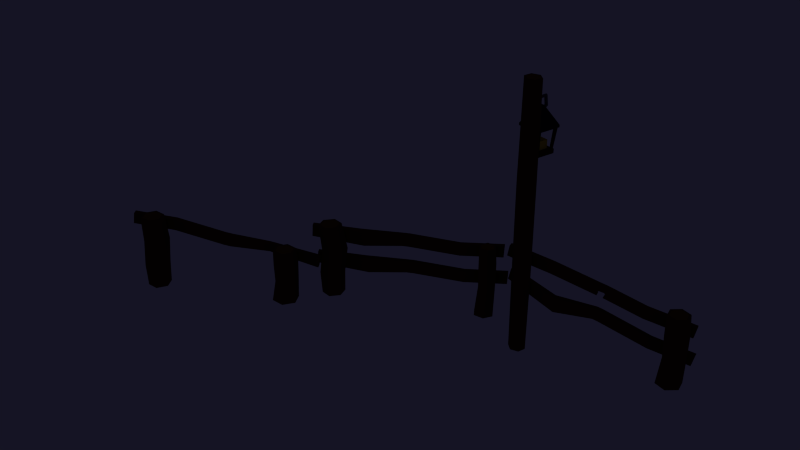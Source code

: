 # Source: Fence.blend  (saved by Blender 2.78.0; exported with 4.5.12 LTS)
import bpy
from mathutils import Matrix  # noqa: F401  (used for matrix-valued properties, if any)

bpy.ops.wm.read_factory_settings(use_empty=True)
scene = bpy.context.scene
scene.name = 'Scene'

# ---- collections
col_collection_5 = bpy.data.collections.new('Collection 5'); scene.collection.children.link(col_collection_5)
col_collection_5.hide_render = True
col_collection_5.hide_viewport = True
col_collection_11 = bpy.data.collections.new('Collection 11'); scene.collection.children.link(col_collection_11)

# ---- materials (node trees are filled in below, after node groups)
mat_material_019 = bpy.data.materials.new('Material.019')
mat_material_019.alpha_threshold = 0.0
mat_material_019.use_transparent_shadow = False
mat_material_019.roughness = 0.5
mat_material_019.line_color = (0.0, 0.0, 0.0, 1.0)
mat_allesneu_lampe_metall2 = bpy.data.materials.new('Allesneu_lampe_metall2')
mat_allesneu_lampe_metall2.alpha_threshold = 0.0
mat_allesneu_lampe_metall2.use_transparent_shadow = False
mat_allesneu_lampe_metall2.diffuse_color = (0.112, 0.112, 0.133, 1.0)
mat_allesneu_lampe_metall2.roughness = 0.5
mat_allesneu_lampe_metall2.specular_intensity = 0.4014
mat_allesneu_lampe_metall2.line_color = (0.0, 0.0, 0.0, 1.0)
mat_material_020 = bpy.data.materials.new('Material.020')
mat_material_020.alpha_threshold = 0.0
mat_material_020.use_transparent_shadow = False
mat_material_020.diffuse_color = (1.0, 0.6903, 0.03833, 1.0)
mat_material_020.roughness = 0.5
mat_material_020.line_color = (0.0, 0.0, 0.0, 1.0)
mat_allesneu_lampe_licht = bpy.data.materials.new('Allesneu_Lampe_Licht')
mat_allesneu_lampe_licht.alpha_threshold = 0.0
mat_allesneu_lampe_licht.use_transparent_shadow = False
mat_allesneu_lampe_licht.diffuse_color = (1.0, 0.7213, 0.06543, 1.0)
mat_allesneu_lampe_licht.roughness = 0.5
mat_allesneu_lampe_licht.specular_intensity = 0.0
mat_allesneu_lampe_licht.line_color = (0.0, 0.0, 0.0, 1.0)
mat_material_021 = bpy.data.materials.new('Material.021')
mat_material_021.alpha_threshold = 0.0
mat_material_021.use_transparent_shadow = False
mat_material_021.roughness = 0.5
mat_material_021.line_color = (0.0, 0.0, 0.0, 1.0)
mat_allesneu_lampe_metall1 = bpy.data.materials.new('Allesneu_Lampe_Metall1')
mat_allesneu_lampe_metall1.alpha_threshold = 0.0
mat_allesneu_lampe_metall1.use_transparent_shadow = False
mat_allesneu_lampe_metall1.diffuse_color = (0.017, 0.017, 0.017, 1.0)
mat_allesneu_lampe_metall1.roughness = 0.5
mat_allesneu_lampe_metall1.specular_intensity = 0.3592
mat_allesneu_lampe_metall1.line_color = (0.0, 0.0, 0.0, 1.0)
mat_material_000 = bpy.data.materials.new('Material.000')
mat_material_000.alpha_threshold = 0.0
mat_material_000.use_transparent_shadow = False
mat_material_000.roughness = 0.5
mat_material_000.line_color = (0.0, 0.0, 0.0, 1.0)
mat_allesneu_lampe_holz = bpy.data.materials.new('Allesneu_Lampe_holz')
mat_allesneu_lampe_holz.alpha_threshold = 0.0
mat_allesneu_lampe_holz.use_transparent_shadow = False
mat_allesneu_lampe_holz.diffuse_color = (0.044, 0.016, 0.003, 1.0)
mat_allesneu_lampe_holz.roughness = 0.5
mat_allesneu_lampe_holz.specular_intensity = 0.0
mat_allesneu_lampe_holz.line_color = (0.0, 0.0, 0.0, 1.0)
mat_allesneu_zaun_holz1 = bpy.data.materials.new('Allesneu_Zaun_holz1')
mat_allesneu_zaun_holz1.alpha_threshold = 0.0
mat_allesneu_zaun_holz1.use_transparent_shadow = False
mat_allesneu_zaun_holz1.diffuse_color = (0.115, 0.05, 0.013, 1.0)
mat_allesneu_zaun_holz1.roughness = 0.5
mat_allesneu_zaun_holz1.specular_intensity = 0.0
mat_allesneu_zaun_holz1.line_color = (0.0, 0.0, 0.0, 1.0)
mat_material_005 = bpy.data.materials.new('Material.005')
mat_material_005.alpha_threshold = 0.0
mat_material_005.use_transparent_shadow = False
mat_material_005.roughness = 0.5
mat_material_005.line_color = (0.0, 0.0, 0.0, 1.0)
mat_allesneu_zaun_holz2 = bpy.data.materials.new('Allesneu_Zaun_holz2')
mat_allesneu_zaun_holz2.alpha_threshold = 0.0
mat_allesneu_zaun_holz2.use_transparent_shadow = False
mat_allesneu_zaun_holz2.diffuse_color = (0.22, 0.072, 0.009, 1.0)
mat_allesneu_zaun_holz2.roughness = 0.5
mat_allesneu_zaun_holz2.specular_intensity = 0.0
mat_allesneu_zaun_holz2.line_color = (0.0, 0.0, 0.0, 1.0)
mat_holz = bpy.data.materials.new('Holz')
mat_holz.alpha_threshold = 0.0
mat_holz.use_transparent_shadow = False
mat_holz.roughness = 0.5
mat_holz.line_color = (0.0, 0.0, 0.0, 1.0)
mat_material_026 = bpy.data.materials.new('Material.026')
mat_material_026.alpha_threshold = 0.0
mat_material_026.use_transparent_shadow = False
mat_material_026.roughness = 0.5
mat_material_026.line_color = (0.0, 0.0, 0.0, 1.0)

# ---- material node trees
mat_material_019.use_nodes = True; mat_material_019.node_tree.nodes.clear()
_N = mat_material_019.node_tree.nodes; _L = mat_material_019.node_tree.links
n0 = _N.new('ShaderNodeOutputMaterial'); n0.name = 'Material Output'; n0.location = (300, 300)
n1 = _N.new('ShaderNodeBsdfDiffuse'); n1.name = 'Diffuse BSDF'; n1.location = (10, 300)
n1.inputs[0].default_value = (0.1121, 0.1124, 0.1329, 1.0)
_L.new(n1.outputs[0], n0.inputs[0])
n0.is_active_output = True
mat_material_020.use_nodes = True; mat_material_020.node_tree.nodes.clear()
_N = mat_material_020.node_tree.nodes; _L = mat_material_020.node_tree.links
n0 = _N.new('ShaderNodeOutputMaterial'); n0.name = 'Material Output'; n0.location = (412, 295)
n1 = _N.new('ShaderNodeEmission'); n1.name = 'Emission'; n1.location = (197, 261)
n1.inputs[0].default_value = (0.5593, 0.04603, 0.0, 1.0)
n1.inputs[1].default_value = 8.6
n2 = _N.new('ShaderNodeLightPath'); n2.name = 'Light Path'; n2.location = (-8, 143)
_L.new(n1.outputs[0], n0.inputs[0])
n0.is_active_output = True
mat_material_021.use_nodes = True; mat_material_021.node_tree.nodes.clear()
_N = mat_material_021.node_tree.nodes; _L = mat_material_021.node_tree.links
n0 = _N.new('ShaderNodeOutputMaterial'); n0.name = 'Material Output'; n0.location = (300, 300)
n1 = _N.new('ShaderNodeBsdfDiffuse'); n1.name = 'Diffuse BSDF'; n1.location = (10, 300)
n1.inputs[0].default_value = (0.01739, 0.01739, 0.01739, 1.0)
_L.new(n1.outputs[0], n0.inputs[0])
n0.is_active_output = True
mat_material_000.use_nodes = True; mat_material_000.node_tree.nodes.clear()
_N = mat_material_000.node_tree.nodes; _L = mat_material_000.node_tree.links
n0 = _N.new('ShaderNodeOutputMaterial'); n0.name = 'Material Output'; n0.location = (300, 300)
n1 = _N.new('ShaderNodeBsdfDiffuse'); n1.name = 'Diffuse BSDF'; n1.location = (10, 300)
n1.inputs[0].default_value = (0.04445, 0.01618, 0.003186, 1.0)
_L.new(n1.outputs[0], n0.inputs[0])
n0.is_active_output = True
mat_material_005.use_nodes = True; mat_material_005.node_tree.nodes.clear()
_N = mat_material_005.node_tree.nodes; _L = mat_material_005.node_tree.links
n0 = _N.new('ShaderNodeOutputMaterial'); n0.name = 'Material Output'; n0.location = (300, 300)
n1 = _N.new('ShaderNodeBsdfDiffuse'); n1.name = 'Diffuse BSDF'; n1.location = (10, 300)
n1.inputs[0].default_value = (0.1603, 0.281, 0.03053, 1.0)
_L.new(n1.outputs[0], n0.inputs[0])
n0.is_active_output = True
mat_holz.use_nodes = True; mat_holz.node_tree.nodes.clear()
_N = mat_holz.node_tree.nodes; _L = mat_holz.node_tree.links
n0 = _N.new('ShaderNodeOutputMaterial'); n0.name = 'Material Output'; n0.location = (300, 300)
n1 = _N.new('ShaderNodeBsdfDiffuse'); n1.name = 'Diffuse BSDF'; n1.location = (10, 300)
n1.inputs[0].default_value = (0.1149, 0.05031, 0.01322, 1.0)
_L.new(n1.outputs[0], n0.inputs[0])
n0.is_active_output = True
mat_material_026.use_nodes = True; mat_material_026.node_tree.nodes.clear()
_N = mat_material_026.node_tree.nodes; _L = mat_material_026.node_tree.links
n0 = _N.new('ShaderNodeOutputMaterial'); n0.name = 'Material Output'; n0.location = (300, 300)
n1 = _N.new('ShaderNodeBsdfDiffuse'); n1.name = 'Diffuse BSDF'; n1.location = (10, 300)
n1.inputs[0].default_value = (0.2203, 0.07206, 0.0093, 1.0)
_L.new(n1.outputs[0], n0.inputs[0])
n0.is_active_output = True

# ---- world
world_world = bpy.data.worlds.new('World'); scene.world = world_world
world_world.use_nodes = True; world_world.node_tree.nodes.clear()
_N = world_world.node_tree.nodes; _L = world_world.node_tree.links
n0 = _N.new('ShaderNodeOutputWorld'); n0.name = 'World Output'; n0.location = (300, 300)
n1 = _N.new('ShaderNodeBackground'); n1.name = 'Background'; n1.location = (10, 300)
n1.inputs[0].default_value = (0.007553, 0.007171, 0.01739, 1.0)
_L.new(n1.outputs[0], n0.inputs[0])
n0.is_active_output = True
world_world.color = (0.05088, 0.05088, 0.05088)
world_world.use_sun_shadow = False
world_world.sun_shadow_jitter_overblur = 0.0
world_world.cycles.sampling_method = 'NONE'
world_world.cycles.sample_map_resolution = 256

# ---- meshes
me_torus_001 = bpy.data.meshes.new('Torus.001')
me_torus_001.from_pydata([(0.65, 0.0, 0.0), (0.6, 0.0, 0.0866), (0.5, 0.0, 0.0866), (0.45, 0.0, 1.225e-17), (0.5, 0.0, -0.0866), (0.6, 0.0, -0.0866), (0.2009, 0.6182, 0.0), (0.1854, 0.5706, 0.0866), (0.1545, 0.4755, 0.0866), (0.1391, 0.428, 1.225e-17), (0.1545, 0.4755, -0.0866), (0.1854, 0.5706, -0.0866), (-0.5259, 0.3821, 0.0), (-0.4854, 0.3527, 0.0866), (-0.4045, 0.2939, 0.0866), (-0.3641, 0.2645, 1.225e-17), (-0.4045, 0.2939, -0.0866), (-0.4854, 0.3527, -0.0866), (-0.5259, -0.3821, 0.0), (-0.4854, -0.3527, 0.0866), (-0.4045, -0.2939, 0.0866), (-0.3641, -0.2645, 1.225e-17), (-0.4045, -0.2939, -0.0866), (-0.4854, -0.3527, -0.0866), (0.2009, -0.6182, 0.0), (0.1854, -0.5706, 0.0866), (0.1545, -0.4755, 0.0866), (0.1391, -0.428, 1.225e-17), (0.1545, -0.4755, -0.0866), (0.1854, -0.5706, -0.0866)], [], [(0, 6, 7, 1), (1, 7, 8, 2), (2, 8, 9, 3), (3, 9, 10, 4), (4, 10, 11, 5), (0, 5, 11, 6), (6, 12, 13, 7), (7, 13, 14, 8), (8, 14, 15, 9), (9, 15, 16, 10), (10, 16, 17, 11), (11, 17, 12, 6), (12, 18, 19, 13), (13, 19, 20, 14), (14, 20, 21, 15), (15, 21, 22, 16), (16, 22, 23, 17), (17, 23, 18, 12), (18, 24, 25, 19), (19, 25, 26, 20), (20, 26, 27, 21), (21, 27, 28, 22), (22, 28, 29, 23), (23, 29, 24, 18), (24, 0, 1, 25), (25, 1, 2, 26), (26, 2, 3, 27), (27, 3, 4, 28), (28, 4, 5, 29), (29, 5, 0, 24)])
me_torus_001.polygons.foreach_set('material_index', [2, 2, 2, 2, 2, 2, 2, 2, 2, 2, 2, 2, 2, 2, 2, 2, 2, 2, 2, 2, 2, 2, 2, 2, 2, 2, 2, 2, 2, 2])
me_torus_001.materials.append(mat_material_019)
me_torus_001.materials.append(None)
me_torus_001.materials.append(mat_allesneu_lampe_metall2)
me_torus_001.use_remesh_preserve_volume = False
me_torus_001.use_remesh_preserve_attributes = False
me_torus_001.use_mirror_vertex_groups = False
me_torus_001.update()
me_plane_081 = bpy.data.meshes.new('Plane.081')
me_plane_081.from_pydata([(-1.0, -1.0, 0.0), (1.0, -1.0, 0.0), (-1.0, 1.0, 0.0), (1.0, 1.0, 0.0), (-1.0, 1.0, 1.669), (-1.0, -1.0, 1.669), (1.0, -1.0, 1.669), (1.0, 1.0, 1.669)], [], [(0, 2, 3, 1), (5, 6, 7, 4), (3, 2, 4, 7), (0, 1, 6, 5), (1, 3, 7, 6), (2, 0, 5, 4)])
me_plane_081.polygons.foreach_set('material_index', [2, 2, 2, 2, 2, 2])
me_plane_081.materials.append(mat_material_020)
me_plane_081.materials.append(None)
me_plane_081.materials.append(mat_allesneu_lampe_licht)
me_plane_081.use_remesh_preserve_volume = False
me_plane_081.use_remesh_preserve_attributes = False
me_plane_081.use_mirror_vertex_groups = False
me_plane_081.update()
me_plane_080 = bpy.data.meshes.new('Plane.080')
me_plane_080.from_pydata([(-1.0, -1.0, 0.0), (1.0, -1.0, 0.0), (-1.0, 1.0, 0.0), (1.0, 1.0, 0.0), (-1.0, 1.0, 0.1902), (-1.0, -1.0, 0.1902), (1.0, -1.0, 0.1902), (1.0, 1.0, 0.1902), (-0.1848, 0.1848, 1.607), (-0.1848, -0.1848, 1.607), (0.1848, -0.1848, 1.607), (0.1848, 0.1848, 1.607)], [], [(0, 2, 3, 1), (6, 7, 11, 10), (1, 3, 7, 6), (2, 0, 5, 4), (3, 2, 4, 7), (0, 1, 6, 5), (9, 10, 11, 8), (4, 5, 9, 8), (7, 4, 8, 11), (5, 6, 10, 9)])
me_plane_080.polygons.foreach_set('material_index', [1, 1, 1, 1, 1, 1, 1, 1, 1, 1])
me_plane_080.materials.append(mat_material_021)
me_plane_080.materials.append(mat_allesneu_lampe_metall1)
me_plane_080.use_remesh_preserve_volume = False
me_plane_080.use_remesh_preserve_attributes = False
me_plane_080.use_mirror_vertex_groups = False
me_plane_080.update()
me_plane_079 = bpy.data.meshes.new('Plane.079')
me_plane_079.from_pydata([(-1.0, -1.0, 0.0), (1.0, -1.0, 0.0), (-1.0, 1.0, 0.0), (1.0, 1.0, 0.0), (0.9466, -1.0, 0.0), (0.9466, 1.0, 0.0), (0.7227, 1.0, 0.0), (0.7227, -1.0, 0.0), (-0.9319, 1.0, 0.0), (-0.9319, -1.0, 0.0), (-0.708, -1.0, 0.0), (-0.708, 1.0, 0.0), (-1.0, 0.932, 0.0), (1.0, 0.932, 0.0), (0.9466, 0.932, 0.0), (0.7227, 0.932, 0.0), (-0.9319, 0.932, 0.0), (-0.708, 0.932, 0.0), (-1.0, 0.7184, 0.0), (1.0, 0.7184, 0.0), (0.9466, 0.7184, 0.0), (0.7227, 0.7184, 0.0), (-0.9319, 0.7184, 0.0), (-0.708, 0.7184, 0.0), (-1.0, -0.9417, 0.0), (1.0, -0.9417, 0.0), (0.9466, -0.9417, 0.0), (0.7227, -0.9417, 0.0), (-0.9319, -0.9417, 0.0), (-0.708, -0.9417, 0.0), (1.0, -0.7039, 0.0), (0.9466, -0.7039, 0.0), (0.7227, -0.7039, 0.0), (-0.9319, -0.7039, 0.0), (-0.708, -0.7039, 0.0), (-1.0, -0.7039, 0.0), (-0.9889, -0.9417, -0.4338), (-0.9889, -1.0, -0.4338), (0.9577, -1.0, -0.4338), (1.011, -1.0, -0.4338), (1.011, 0.932, -0.4338), (1.011, 1.0, -0.4338), (-0.9208, 1.0, -0.4338), (-0.9889, 1.0, -0.4338), (0.7338, -1.0, -0.4338), (0.9577, 1.0, -0.4338), (0.9577, 0.932, -0.4338), (0.7338, 1.0, -0.4338), (-0.6969, -1.0, -0.4338), (0.7338, 0.932, -0.4338), (-0.6969, 1.0, -0.4338), (-0.9208, -1.0, -0.4338), (-0.9208, 0.932, -0.4338), (-0.6969, 0.932, -0.4338), (-0.9889, 0.932, -0.4338), (1.011, 0.7184, -0.4338), (0.9577, 0.7184, -0.4338), (0.7338, 0.7184, -0.4338), (-0.9208, 0.7184, -0.4338), (-0.6969, 0.7184, -0.4338), (-0.9889, 0.7184, -0.4338), (1.011, -0.7039, -0.4338), (0.9577, -0.7039, -0.4338), (0.7338, -0.7039, -0.4338), (-0.9208, -0.7039, -0.4338), (-0.6969, -0.7039, -0.4338), (-0.9889, -0.7039, -0.4338), (1.011, -0.9417, -0.4338), (0.9577, -0.9417, -0.4338), (0.7338, -0.9417, -0.4338), (-0.9208, -0.9417, -0.4338), (-0.6969, -0.9417, -0.4338), (1.183, 0.8986, 2.159), (1.183, 1.166, 2.159), (0.9024, 0.8986, 2.159), (0.9024, 1.166, 2.159), (-1.168, 0.8986, 2.159), (-1.168, 1.166, 2.159), (-0.8877, 0.8986, 2.159), (-0.8877, 1.166, 2.159), (-0.8877, -1.179, 2.159), (-1.168, -1.179, 2.159), (1.183, -1.179, 2.159), (0.9024, -1.179, 2.159), (1.183, -0.881, 2.159), (0.9024, -0.881, 2.159), (-1.168, -0.881, 2.159), (-0.8877, -0.881, 2.159)], [], [(14, 5, 3, 13), (15, 6, 5, 14), (17, 11, 6, 15), (12, 2, 8, 16), (16, 8, 11, 17), (17, 23, 78, 79), (18, 12, 16, 22), (23, 17, 15, 21), (32, 31, 84, 85), (20, 14, 13, 19), (31, 20, 19, 30), (32, 21, 20, 31), (34, 23, 21, 32), (35, 18, 22, 33), (33, 22, 23, 34), (9, 28, 29, 10), (0, 24, 28, 9), (10, 29, 27, 7), (7, 27, 26, 4), (4, 26, 25, 1), (31, 26, 82, 84), (24, 35, 33, 28), (29, 34, 32, 27), (22, 16, 77, 76), (26, 31, 30, 25), (46, 40, 41, 45), (49, 46, 45, 47), (53, 49, 47, 50), (54, 52, 42, 43), (52, 53, 50, 42), (58, 59, 53, 52), (60, 58, 52, 54), (59, 57, 49, 53), (57, 56, 46, 49), (56, 55, 40, 46), (62, 61, 55, 56), (63, 62, 56, 57), (65, 63, 57, 59), (66, 64, 58, 60), (64, 65, 59, 58), (51, 48, 71, 70), (37, 51, 70, 36), (48, 44, 69, 71), (44, 38, 68, 69), (38, 39, 67, 68), (70, 71, 65, 64), (36, 70, 64, 66), (71, 69, 63, 65), (69, 68, 62, 63), (68, 67, 61, 62), (9, 10, 48, 51), (30, 19, 55, 61), (6, 11, 50, 47), (5, 6, 47, 45), (24, 0, 37, 36), (10, 7, 44, 48), (35, 24, 36, 66), (4, 1, 39, 38), (2, 12, 54, 43), (1, 25, 67, 39), (13, 3, 41, 40), (18, 35, 66, 60), (19, 13, 40, 55), (11, 8, 42, 50), (8, 2, 43, 42), (0, 9, 51, 37), (7, 4, 38, 44), (25, 30, 61, 67), (12, 18, 60, 54), (3, 5, 45, 41), (76, 77, 79, 78), (74, 75, 73, 72), (81, 86, 87, 80), (83, 85, 84, 82), (27, 32, 85, 83), (29, 28, 81, 80), (16, 17, 79, 77), (23, 22, 76, 78), (28, 33, 86, 81), (34, 29, 80, 87), (26, 27, 83, 82), (15, 14, 73, 75), (33, 34, 87, 86), (14, 20, 72, 73), (21, 15, 75, 74), (20, 21, 74, 72)])
me_plane_079.polygons.foreach_set('material_index', [1, 1, 1, 1, 1, 1, 1, 1, 1, 1, 1, 1, 1, 1, 1, 1, 1, 1, 1, 1, 1, 1, 1, 1, 1, 1, 1, 1, 1, 1, 1, 1, 1, 1, 1, 1, 1, 1, 1, 1, 1, 1, 1, 1, 1, 1, 1, 1, 1, 1, 1, 1, 1, 1, 1, 1, 1, 1, 1, 1, 1, 1, 1, 1, 1, 1, 1, 1, 1, 1, 1, 1, 1, 1, 1, 1, 1, 1, 1, 1, 1, 1, 1, 1, 1, 1])
me_plane_079.materials.append(mat_material_000)
me_plane_079.materials.append(mat_allesneu_lampe_holz)
me_plane_079.use_remesh_preserve_volume = False
me_plane_079.use_remesh_preserve_attributes = False
me_plane_079.use_mirror_vertex_groups = False
me_plane_079.update()
me_plane_050 = bpy.data.meshes.new('Plane.050')
me_plane_050.from_pydata([(-1.305, -2.082, 10.26), (0.683, -2.946, 7.088), (-1.292, -2.024, 12.25), (0.6968, -2.887, 9.076), (-0.7833, -2.11, 10.79), (-0.2981, -2.52, 8.654), (0.2363, -2.752, 8.374), (0.2501, -2.693, 10.36), (-0.2843, -2.461, 10.64), (-0.7355, -2.054, 13.24), (-1.299, -2.054, 11.24), (0.6897, -2.917, 8.061), (-0.7599, -2.083, 11.99), (-0.3009, -2.489, 9.577), (0.2431, -2.723, 9.348), (-1.302, -2.069, 10.73), (0.6862, -2.932, 7.554), (-0.7721, -2.097, 11.36), (-0.2777, -2.514, 9.086), (0.2396, -2.738, 8.841), (-0.3635, -2.491, 8.759), (-0.3497, -2.433, 10.75), (-0.3568, -2.463, 9.733), (-0.3831, -2.468, 9.262), (-1.304, -1.304, 10.24), (0.6843, -2.168, 7.063), (-1.29, -1.246, 12.23), (0.698, -2.109, 9.051), (-0.7743, -1.125, 10.72), (-0.2968, -1.742, 8.629), (0.2376, -1.974, 8.35), (0.2514, -1.915, 10.34), (-0.283, -1.683, 10.62), (-0.7264, -1.068, 13.18), (-1.297, -1.276, 11.21), (0.691, -2.139, 8.036), (-0.7508, -1.097, 11.93), (-0.2996, -1.711, 9.552), (0.2444, -1.945, 9.323), (-1.301, -1.291, 10.7), (0.6875, -2.154, 7.529), (-0.763, -1.111, 11.3), (-0.2764, -1.736, 9.061), (0.2409, -1.96, 8.816), (-0.3622, -1.713, 8.734), (-0.3484, -1.655, 10.72), (-0.3555, -1.685, 9.708), (-0.3818, -1.69, 9.237)], [], [(14, 7, 3, 11), (10, 2, 9, 12), (22, 21, 8, 13), (13, 8, 7, 14), (18, 13, 14, 19), (34, 36, 33, 26), (15, 10, 12, 17), (19, 14, 11, 16), (6, 19, 16, 1), (0, 15, 17, 4), (38, 35, 27, 31), (5, 18, 19, 6), (4, 17, 23, 20), (17, 12, 22, 23), (12, 9, 21, 22), (46, 37, 32, 45), (37, 38, 31, 32), (42, 43, 38, 37), (39, 41, 36, 34), (43, 40, 35, 38), (30, 25, 40, 43), (24, 28, 41, 39), (29, 30, 43, 42), (28, 44, 47, 41), (41, 47, 46, 36), (36, 46, 45, 33), (9, 2, 26, 33), (37, 46, 47, 42), (0, 4, 28, 24), (13, 18, 23, 22), (2, 10, 34, 26), (5, 6, 30, 29), (42, 47, 44, 29), (16, 11, 35, 40), (3, 7, 31, 27), (10, 15, 39, 34), (15, 0, 24, 39), (7, 8, 32, 31), (1, 16, 40, 25), (6, 1, 25, 30), (18, 5, 20, 23), (4, 20, 44, 28), (21, 9, 33, 45), (11, 3, 27, 35), (8, 21, 45, 32), (5, 29, 44, 20)])
me_plane_050.materials.append(mat_allesneu_zaun_holz1)
me_plane_050.use_remesh_preserve_volume = False
me_plane_050.use_remesh_preserve_attributes = False
me_plane_050.use_mirror_vertex_groups = False
me_plane_050.update()
me_plane_049 = bpy.data.meshes.new('Plane.049')
me_plane_049.from_pydata([(-1.305, -2.082, 10.26), (0.683, -2.946, 7.088), (-1.292, -2.024, 12.25), (0.6968, -2.887, 9.076), (-0.7974, -2.159, 9.495), (-0.2981, -2.52, 8.654), (0.2363, -2.752, 8.374), (0.2501, -2.693, 10.36), (-0.2843, -2.461, 10.64), (-0.7495, -2.102, 11.95), (-1.299, -2.054, 11.24), (0.6897, -2.917, 8.061), (-0.7739, -2.131, 10.7), (-0.3009, -2.489, 9.577), (0.2431, -2.723, 9.348), (-1.302, -2.069, 10.73), (0.6862, -2.932, 7.554), (-0.7861, -2.145, 10.07), (-0.2777, -2.514, 9.086), (0.2396, -2.738, 8.841), (-0.3635, -2.491, 8.759), (-0.3497, -2.433, 10.75), (-0.3568, -2.463, 9.733), (-0.3831, -2.468, 9.262), (-1.304, -1.304, 10.24), (0.6843, -2.168, 7.063), (-1.29, -1.246, 12.23), (0.698, -2.109, 9.051), (-0.7883, -1.173, 9.432), (-0.2968, -1.742, 8.629), (0.2376, -1.974, 8.35), (0.2514, -1.915, 10.34), (-0.283, -1.683, 10.62), (-0.7405, -1.116, 11.89), (-1.297, -1.276, 11.21), (0.691, -2.139, 8.036), (-0.7649, -1.145, 10.63), (-0.2996, -1.711, 9.552), (0.2444, -1.945, 9.323), (-1.301, -1.291, 10.7), (0.6875, -2.154, 7.529), (-0.7771, -1.16, 10.01), (-0.2764, -1.736, 9.061), (0.2409, -1.96, 8.816), (-0.3622, -1.713, 8.734), (-0.3484, -1.655, 10.72), (-0.3555, -1.685, 9.708), (-0.3818, -1.69, 9.237)], [], [(14, 7, 3, 11), (10, 2, 9, 12), (22, 21, 8, 13), (13, 8, 7, 14), (18, 13, 14, 19), (34, 36, 33, 26), (15, 10, 12, 17), (19, 14, 11, 16), (6, 19, 16, 1), (0, 15, 17, 4), (38, 35, 27, 31), (5, 18, 19, 6), (4, 17, 23, 20), (17, 12, 22, 23), (12, 9, 21, 22), (46, 37, 32, 45), (37, 38, 31, 32), (42, 43, 38, 37), (39, 41, 36, 34), (43, 40, 35, 38), (30, 25, 40, 43), (24, 28, 41, 39), (29, 30, 43, 42), (28, 44, 47, 41), (41, 47, 46, 36), (36, 46, 45, 33), (9, 2, 26, 33), (37, 46, 47, 42), (0, 4, 28, 24), (13, 18, 23, 22), (2, 10, 34, 26), (5, 6, 30, 29), (42, 47, 44, 29), (16, 11, 35, 40), (3, 7, 31, 27), (10, 15, 39, 34), (15, 0, 24, 39), (7, 8, 32, 31), (1, 16, 40, 25), (6, 1, 25, 30), (18, 5, 20, 23), (4, 20, 44, 28), (21, 9, 33, 45), (11, 3, 27, 35), (8, 21, 45, 32), (5, 29, 44, 20)])
me_plane_049.materials.append(mat_allesneu_zaun_holz1)
me_plane_049.use_remesh_preserve_volume = False
me_plane_049.use_remesh_preserve_attributes = False
me_plane_049.use_mirror_vertex_groups = False
me_plane_049.update()
me_plane_048 = bpy.data.meshes.new('Plane.048')
me_plane_048.from_pydata([(-1.305, -2.082, 10.26), (0.683, -2.946, 7.088), (-1.292, -2.024, 12.25), (0.6968, -2.887, 9.076), (-0.7974, -2.159, 9.495), (-0.2981, -2.52, 8.654), (0.2363, -2.752, 8.374), (0.2501, -2.693, 10.36), (-0.2843, -2.461, 10.64), (-0.7495, -2.102, 11.95), (-1.299, -2.054, 11.24), (0.6897, -2.917, 8.061), (-0.7739, -2.131, 10.7), (-0.3009, -2.489, 9.577), (0.2431, -2.723, 9.348), (-1.302, -2.069, 10.73), (0.6862, -2.932, 7.554), (-0.7861, -2.145, 10.07), (-0.2777, -2.514, 9.086), (0.2396, -2.738, 8.841), (-0.3635, -2.491, 8.759), (-0.3497, -2.433, 10.75), (-0.3568, -2.463, 9.733), (-0.3831, -2.468, 9.262), (-1.304, -1.304, 10.24), (0.6843, -2.168, 7.063), (-1.29, -1.246, 12.23), (0.698, -2.109, 9.051), (-0.7883, -1.173, 9.432), (-0.2968, -1.742, 8.629), (0.2376, -1.974, 8.35), (0.2514, -1.915, 10.34), (-0.283, -1.683, 10.62), (-0.7405, -1.116, 11.89), (-1.297, -1.276, 11.21), (0.691, -2.139, 8.036), (-0.7649, -1.145, 10.63), (-0.2996, -1.711, 9.552), (0.2444, -1.945, 9.323), (-1.301, -1.291, 10.7), (0.6875, -2.154, 7.529), (-0.7771, -1.16, 10.01), (-0.2764, -1.736, 9.061), (0.2409, -1.96, 8.816), (-0.3622, -1.713, 8.734), (-0.3484, -1.655, 10.72), (-0.3555, -1.685, 9.708), (-0.3818, -1.69, 9.237)], [], [(14, 7, 3, 11), (10, 2, 9, 12), (22, 21, 8, 13), (13, 8, 7, 14), (18, 13, 14, 19), (34, 36, 33, 26), (15, 10, 12, 17), (19, 14, 11, 16), (6, 19, 16, 1), (0, 15, 17, 4), (38, 35, 27, 31), (5, 18, 19, 6), (4, 17, 23, 20), (17, 12, 22, 23), (12, 9, 21, 22), (46, 37, 32, 45), (37, 38, 31, 32), (42, 43, 38, 37), (39, 41, 36, 34), (43, 40, 35, 38), (30, 25, 40, 43), (24, 28, 41, 39), (29, 30, 43, 42), (28, 44, 47, 41), (41, 47, 46, 36), (36, 46, 45, 33), (9, 2, 26, 33), (37, 46, 47, 42), (0, 4, 28, 24), (13, 18, 23, 22), (2, 10, 34, 26), (5, 6, 30, 29), (42, 47, 44, 29), (16, 11, 35, 40), (3, 7, 31, 27), (10, 15, 39, 34), (15, 0, 24, 39), (7, 8, 32, 31), (1, 16, 40, 25), (6, 1, 25, 30), (18, 5, 20, 23), (4, 20, 44, 28), (21, 9, 33, 45), (11, 3, 27, 35), (8, 21, 45, 32), (5, 29, 44, 20)])
me_plane_048.materials.append(mat_allesneu_zaun_holz1)
me_plane_048.use_remesh_preserve_volume = False
me_plane_048.use_remesh_preserve_attributes = False
me_plane_048.use_mirror_vertex_groups = False
me_plane_048.update()
me_plane_047 = bpy.data.meshes.new('Plane.047')
me_plane_047.from_pydata([(-1.305, -2.082, 10.26), (0.683, -2.946, 7.088), (-1.292, -2.024, 12.25), (0.6968, -2.887, 9.076), (-0.7812, -1.934, 10.48), (-0.2981, -2.52, 8.654), (0.2363, -2.752, 8.374), (0.2501, -2.693, 10.36), (-0.2843, -2.461, 10.64), (-0.7522, -1.899, 11.97), (-1.299, -2.054, 11.24), (0.6897, -2.917, 8.061), (-0.767, -1.917, 11.21), (-0.3009, -2.489, 9.577), (0.2431, -2.723, 9.348), (-1.302, -2.069, 10.73), (0.6862, -2.932, 7.554), (-0.7744, -1.925, 10.83), (-0.2777, -2.514, 9.086), (0.2396, -2.738, 8.841), (-0.3635, -2.491, 8.759), (-0.3497, -2.433, 10.75), (-0.3568, -2.463, 9.733), (-0.3831, -2.468, 9.262), (-1.304, -1.304, 10.24), (0.6843, -2.168, 7.063), (-1.29, -1.246, 12.23), (0.698, -2.109, 9.051), (-0.7757, -1.336, 10.44), (-0.2968, -1.742, 8.629), (0.2376, -1.974, 8.35), (0.2514, -1.915, 10.34), (-0.283, -1.683, 10.62), (-0.7467, -1.301, 11.93), (-1.297, -1.276, 11.21), (0.691, -2.139, 8.036), (-0.7615, -1.319, 11.17), (-0.2996, -1.711, 9.552), (0.2444, -1.945, 9.323), (-1.301, -1.291, 10.7), (0.6875, -2.154, 7.529), (-0.7689, -1.327, 10.79), (-0.2764, -1.736, 9.061), (0.2409, -1.96, 8.816), (-0.3622, -1.713, 8.734), (-0.3484, -1.655, 10.72), (-0.3555, -1.685, 9.708), (-0.3818, -1.69, 9.237)], [], [(14, 7, 3, 11), (10, 2, 9, 12), (22, 21, 8, 13), (13, 8, 7, 14), (18, 13, 14, 19), (34, 36, 33, 26), (15, 10, 12, 17), (19, 14, 11, 16), (6, 19, 16, 1), (0, 15, 17, 4), (38, 35, 27, 31), (5, 18, 19, 6), (4, 17, 23, 20), (17, 12, 22, 23), (12, 9, 21, 22), (46, 37, 32, 45), (37, 38, 31, 32), (42, 43, 38, 37), (39, 41, 36, 34), (43, 40, 35, 38), (30, 25, 40, 43), (24, 28, 41, 39), (29, 30, 43, 42), (28, 44, 47, 41), (41, 47, 46, 36), (36, 46, 45, 33), (9, 2, 26, 33), (37, 46, 47, 42), (0, 4, 28, 24), (13, 18, 23, 22), (2, 10, 34, 26), (5, 6, 30, 29), (42, 47, 44, 29), (16, 11, 35, 40), (3, 7, 31, 27), (10, 15, 39, 34), (15, 0, 24, 39), (7, 8, 32, 31), (1, 16, 40, 25), (6, 1, 25, 30), (18, 5, 20, 23), (4, 20, 44, 28), (21, 9, 33, 45), (11, 3, 27, 35), (8, 21, 45, 32), (5, 29, 44, 20)])
me_plane_047.materials.append(mat_allesneu_zaun_holz1)
me_plane_047.use_remesh_preserve_volume = False
me_plane_047.use_remesh_preserve_attributes = False
me_plane_047.use_mirror_vertex_groups = False
me_plane_047.update()
me_cylinder_052 = bpy.data.meshes.new('Cylinder.052')
me_cylinder_052.from_pydata([(3.145e-09, 1.158, -1.0), (0.0, 1.0, 1.0), (1.003, 0.5791, -1.0), (0.866, 0.5, 1.0), (1.003, -0.5791, -1.0), (0.866, -0.5, 1.0), (-9.811e-08, -1.158, -1.0), (-8.742e-08, -1.0, 1.0), (-1.003, -0.5791, -1.0), (-0.866, -0.5, 1.0), (-1.003, 0.5791, -1.0), (-0.866, 0.5, 1.0), (-0.1573, 1.027, -0.2056), (-0.1049, 1.077, 0.4611), (0.8278, 0.5385, 0.4611), (0.7323, 0.5136, -0.2056), (0.8278, -0.5385, 0.4611), (0.7323, -0.5136, -0.2056), (-0.1049, -1.077, 0.4611), (-0.1573, -1.027, -0.2056), (-1.038, -0.5385, 0.4611), (-1.047, -0.5136, -0.2056), (-1.038, 0.5385, 0.4611), (-1.047, 0.5136, -0.2056), (0.6928, 0.4, 1.0), (-3.975e-09, 0.7999, 1.0), (0.6928, -0.4, 1.0), (-7.391e-08, -0.7999, 1.0), (-0.6928, -0.4, 1.0), (-0.6928, 0.4, 1.0)], [], [(13, 1, 3, 14), (14, 3, 5, 16), (16, 5, 7, 18), (18, 7, 9, 20), (9, 7, 27, 28), (20, 9, 11, 22), (22, 11, 1, 13), (0, 2, 4, 6, 8, 10), (10, 23, 12, 0), (23, 22, 13, 12), (8, 21, 23, 10), (21, 20, 22, 23), (6, 19, 21, 8), (19, 18, 20, 21), (4, 17, 19, 6), (17, 16, 18, 19), (2, 15, 17, 4), (15, 14, 16, 17), (0, 12, 15, 2), (12, 13, 14, 15), (24, 25, 29, 28, 27, 26), (5, 3, 24, 26), (11, 9, 28, 29), (3, 1, 25, 24), (7, 5, 26, 27), (1, 11, 29, 25)])
me_cylinder_052.polygons.foreach_set('material_index', [0, 0, 0, 0, 0, 0, 0, 0, 0, 0, 0, 0, 0, 0, 0, 0, 0, 0, 0, 0, 2, 0, 0, 0, 0, 0])
me_cylinder_052.materials.append(mat_allesneu_zaun_holz1)
me_cylinder_052.materials.append(mat_material_005)
me_cylinder_052.materials.append(mat_allesneu_zaun_holz2)
me_cylinder_052.use_remesh_preserve_volume = False
me_cylinder_052.use_remesh_preserve_attributes = False
me_cylinder_052.use_mirror_vertex_groups = False
me_cylinder_052.update()
me_cylinder_051 = bpy.data.meshes.new('Cylinder.051')
me_cylinder_051.from_pydata([(0.0, 1.0, -1.0), (0.0, 1.0, 1.0), (0.866, 0.5, -1.0), (0.866, 0.5, 1.0), (0.866, -0.5, -1.0), (0.866, -0.5, 1.0), (-8.742e-08, -1.0, -1.0), (-8.742e-08, -1.0, 1.0), (-0.866, -0.5, -1.0), (-0.866, -0.5, 1.0), (-0.866, 0.5, -1.0), (-0.866, 0.5, 1.0), (1.759e-09, 1.089, -0.4005), (0.2359, 0.9152, 0.2662), (1.192, 0.3632, 0.2662), (0.9427, 0.5443, -0.4005), (1.192, -0.7407, 0.2662), (0.9427, -0.5443, -0.4005), (0.2359, -1.293, 0.2662), (-9.34e-08, -1.089, -0.4005), (-0.7201, -0.7407, 0.2662), (-0.9427, -0.5443, -0.4005), (-0.7201, 0.3632, 0.2662), (-0.9427, 0.5443, -0.4005), (0.7146, 0.4126, 1.0), (-3.475e-09, 0.8251, 1.0), (0.7146, -0.4126, 1.0), (-7.561e-08, -0.8251, 1.0), (-0.7146, -0.4126, 1.0), (-0.7146, 0.4126, 1.0)], [], [(13, 1, 3, 14), (14, 3, 5, 16), (16, 5, 7, 18), (18, 7, 9, 20), (9, 7, 27, 28), (20, 9, 11, 22), (22, 11, 1, 13), (0, 2, 4, 6, 8, 10), (10, 23, 12, 0), (23, 22, 13, 12), (8, 21, 23, 10), (21, 20, 22, 23), (6, 19, 21, 8), (19, 18, 20, 21), (4, 17, 19, 6), (17, 16, 18, 19), (2, 15, 17, 4), (15, 14, 16, 17), (0, 12, 15, 2), (12, 13, 14, 15), (24, 25, 29, 28, 27, 26), (5, 3, 24, 26), (11, 9, 28, 29), (3, 1, 25, 24), (7, 5, 26, 27), (1, 11, 29, 25)])
me_cylinder_051.polygons.foreach_set('material_index', [0, 0, 0, 0, 0, 0, 0, 0, 0, 0, 0, 0, 0, 0, 0, 0, 0, 0, 0, 0, 2, 0, 0, 0, 0, 0])
me_cylinder_051.materials.append(mat_allesneu_zaun_holz1)
me_cylinder_051.materials.append(mat_material_005)
me_cylinder_051.materials.append(mat_allesneu_zaun_holz2)
me_cylinder_051.use_remesh_preserve_volume = False
me_cylinder_051.use_remesh_preserve_attributes = False
me_cylinder_051.use_mirror_vertex_groups = False
me_cylinder_051.update()
me_cylinder_043 = bpy.data.meshes.new('Cylinder.043')
me_cylinder_043.from_pydata([(0.0, 1.0, -1.0), (0.0, 1.0, 1.0), (0.866, 0.5, -1.0), (0.866, 0.5, 1.0), (0.866, -0.5, -1.0), (0.866, -0.5, 1.0), (-8.742e-08, -1.0, -1.0), (-8.742e-08, -1.0, 1.0), (-0.866, -0.5, -1.0), (-0.866, -0.5, 1.0), (-0.866, 0.5, -1.0), (-0.866, 0.5, 1.0), (1.759e-09, 1.089, -0.4005), (0.2359, 0.9152, 0.2662), (1.192, 0.3632, 0.2662), (0.9427, 0.5443, -0.4005), (1.192, -0.7407, 0.2662), (0.9427, -0.5443, -0.4005), (0.2359, -1.293, 0.2662), (-9.34e-08, -1.089, -0.4005), (-0.7201, -0.7407, 0.2662), (-0.9427, -0.5443, -0.4005), (-0.7201, 0.3632, 0.2662), (-0.9427, 0.5443, -0.4005), (0.7146, 0.4126, 1.0), (-3.475e-09, 0.8251, 1.0), (0.7146, -0.4126, 1.0), (-7.561e-08, -0.8251, 1.0), (-0.7146, -0.4126, 1.0), (-0.7146, 0.4126, 1.0)], [], [(13, 1, 3, 14), (14, 3, 5, 16), (16, 5, 7, 18), (18, 7, 9, 20), (9, 7, 27, 28), (20, 9, 11, 22), (22, 11, 1, 13), (0, 2, 4, 6, 8, 10), (10, 23, 12, 0), (23, 22, 13, 12), (8, 21, 23, 10), (21, 20, 22, 23), (6, 19, 21, 8), (19, 18, 20, 21), (4, 17, 19, 6), (17, 16, 18, 19), (2, 15, 17, 4), (15, 14, 16, 17), (0, 12, 15, 2), (12, 13, 14, 15), (24, 25, 29, 28, 27, 26), (5, 3, 24, 26), (11, 9, 28, 29), (3, 1, 25, 24), (7, 5, 26, 27), (1, 11, 29, 25)])
me_cylinder_043.polygons.foreach_set('material_index', [0, 0, 0, 0, 0, 0, 0, 0, 0, 0, 0, 0, 0, 0, 0, 0, 0, 0, 0, 0, 2, 0, 0, 0, 0, 0])
me_cylinder_043.materials.append(mat_allesneu_zaun_holz1)
me_cylinder_043.materials.append(mat_material_005)
me_cylinder_043.materials.append(mat_allesneu_zaun_holz2)
me_cylinder_043.use_remesh_preserve_volume = False
me_cylinder_043.use_remesh_preserve_attributes = False
me_cylinder_043.use_mirror_vertex_groups = False
me_cylinder_043.update()
me_cylinder_041 = bpy.data.meshes.new('Cylinder.041')
me_cylinder_041.from_pydata([(3.145e-09, 1.158, -1.0), (0.0, 1.0, 1.0), (1.003, 0.5791, -1.0), (0.866, 0.5, 1.0), (1.003, -0.5791, -1.0), (0.866, -0.5, 1.0), (-9.811e-08, -1.158, -1.0), (-8.742e-08, -1.0, 1.0), (-1.003, -0.5791, -1.0), (-0.866, -0.5, 1.0), (-1.003, 0.5791, -1.0), (-0.866, 0.5, 1.0), (-0.1573, 1.027, -0.2056), (-0.1049, 1.077, 0.4611), (0.8278, 0.5385, 0.4611), (0.7323, 0.5136, -0.2056), (0.8278, -0.5385, 0.4611), (0.7323, -0.5136, -0.2056), (-0.1049, -1.077, 0.4611), (-0.1573, -1.027, -0.2056), (-1.038, -0.5385, 0.4611), (-1.047, -0.5136, -0.2056), (-1.038, 0.5385, 0.4611), (-1.047, 0.5136, -0.2056), (0.6928, 0.4, 1.0), (-3.975e-09, 0.7999, 1.0), (0.6928, -0.4, 1.0), (-7.391e-08, -0.7999, 1.0), (-0.6928, -0.4, 1.0), (-0.6928, 0.4, 1.0)], [], [(13, 1, 3, 14), (14, 3, 5, 16), (16, 5, 7, 18), (18, 7, 9, 20), (9, 7, 27, 28), (20, 9, 11, 22), (22, 11, 1, 13), (0, 2, 4, 6, 8, 10), (10, 23, 12, 0), (23, 22, 13, 12), (8, 21, 23, 10), (21, 20, 22, 23), (6, 19, 21, 8), (19, 18, 20, 21), (4, 17, 19, 6), (17, 16, 18, 19), (2, 15, 17, 4), (15, 14, 16, 17), (0, 12, 15, 2), (12, 13, 14, 15), (24, 25, 29, 28, 27, 26), (5, 3, 24, 26), (11, 9, 28, 29), (3, 1, 25, 24), (7, 5, 26, 27), (1, 11, 29, 25)])
me_cylinder_041.polygons.foreach_set('material_index', [0, 0, 0, 0, 0, 0, 0, 0, 0, 0, 0, 0, 0, 0, 0, 0, 0, 0, 0, 0, 2, 0, 0, 0, 0, 0])
me_cylinder_041.materials.append(mat_allesneu_zaun_holz1)
me_cylinder_041.materials.append(mat_material_005)
me_cylinder_041.materials.append(mat_allesneu_zaun_holz2)
me_cylinder_041.use_remesh_preserve_volume = False
me_cylinder_041.use_remesh_preserve_attributes = False
me_cylinder_041.use_mirror_vertex_groups = False
me_cylinder_041.update()
me_plane_020 = bpy.data.meshes.new('Plane.020')
me_plane_020.from_pydata([(-1.301, -2.55, 9.002), (0.6992, -2.55, 9.002), (-1.301, -2.479, 11.0), (0.6992, -2.479, 11.0), (-0.7877, -2.55, 8.54), (-0.2877, -2.55, 9.002), (0.2123, -2.55, 9.203), (0.2123, -2.479, 11.2), (-0.2877, -2.479, 11.0), (-0.7877, -2.479, 10.54), (-1.301, -2.515, 9.981), (0.6992, -2.515, 9.981), (-0.7877, -2.515, 9.519), (-0.2968, -2.517, 9.915), (0.2123, -2.515, 10.18), (-1.301, -2.533, 9.471), (0.6992, -2.533, 9.471), (-0.7877, -2.533, 9.009), (-0.2704, -2.533, 9.463), (0.2123, -2.533, 9.672), (-0.3535, -2.55, 9.002), (-0.3535, -2.479, 11.0), (-0.3535, -2.515, 9.981), (-0.3764, -2.533, 9.471), (-1.301, -1.772, 8.974), (0.6992, -1.772, 8.974), (-1.301, -1.701, 10.97), (0.6992, -1.701, 10.97), (-0.7877, -1.772, 8.512), (-0.2877, -1.772, 8.974), (0.2123, -1.772, 9.176), (0.2123, -1.701, 11.17), (-0.2877, -1.701, 10.97), (-0.7877, -1.701, 10.51), (-1.301, -1.737, 9.953), (0.6992, -1.737, 9.953), (-0.7877, -1.737, 9.491), (-0.2968, -1.739, 9.887), (0.2123, -1.737, 10.15), (-1.301, -1.755, 9.443), (0.6992, -1.755, 9.443), (-0.7877, -1.755, 8.981), (-0.2704, -1.755, 9.436), (0.2123, -1.755, 9.645), (-0.3535, -1.772, 8.974), (-0.3535, -1.701, 10.97), (-0.3535, -1.737, 9.953), (-0.3764, -1.755, 9.443)], [], [(14, 7, 3, 11), (10, 2, 9, 12), (22, 21, 8, 13), (13, 8, 7, 14), (18, 13, 14, 19), (34, 36, 33, 26), (15, 10, 12, 17), (19, 14, 11, 16), (6, 19, 16, 1), (0, 15, 17, 4), (38, 35, 27, 31), (5, 18, 19, 6), (4, 17, 23, 20), (17, 12, 22, 23), (12, 9, 21, 22), (46, 37, 32, 45), (37, 38, 31, 32), (42, 43, 38, 37), (39, 41, 36, 34), (43, 40, 35, 38), (30, 25, 40, 43), (24, 28, 41, 39), (29, 30, 43, 42), (28, 44, 47, 41), (41, 47, 46, 36), (36, 46, 45, 33), (18, 5, 29, 42), (9, 2, 26, 33), (22, 13, 37, 46), (0, 4, 28, 24), (20, 23, 47, 44), (2, 10, 34, 26), (5, 6, 30, 29), (23, 22, 46, 47), (16, 11, 35, 40), (3, 7, 31, 27), (10, 15, 39, 34), (15, 0, 24, 39), (7, 8, 32, 31), (1, 16, 40, 25), (6, 1, 25, 30), (13, 18, 42, 37), (4, 20, 44, 28), (21, 9, 33, 45), (11, 3, 27, 35), (8, 21, 45, 32)])
me_plane_020.materials.append(mat_allesneu_zaun_holz1)
me_plane_020.use_remesh_preserve_volume = False
me_plane_020.use_remesh_preserve_attributes = False
me_plane_020.use_mirror_vertex_groups = False
me_plane_020.update()
me_cylinder_008 = bpy.data.meshes.new('Cylinder.008')
me_cylinder_008.from_pydata([(3.145e-09, 1.158, -1.0), (0.0, 1.0, 1.0), (1.003, 0.5791, -1.0), (0.866, 0.5, 1.0), (1.003, -0.5791, -1.0), (0.866, -0.5, 1.0), (-9.811e-08, -1.158, -1.0), (-8.742e-08, -1.0, 1.0), (-1.003, -0.5791, -1.0), (-0.866, -0.5, 1.0), (-1.003, 0.5791, -1.0), (-0.866, 0.5, 1.0), (-0.1573, 1.027, -0.2056), (-0.1049, 1.077, 0.4611), (0.8278, 0.5385, 0.4611), (0.7323, 0.5136, -0.2056), (0.8278, -0.5385, 0.4611), (0.7323, -0.5136, -0.2056), (-0.1049, -1.077, 0.4611), (-0.1573, -1.027, -0.2056), (-1.038, -0.5385, 0.4611), (-1.047, -0.5136, -0.2056), (-1.038, 0.5385, 0.4611), (-1.047, 0.5136, -0.2056), (0.6928, 0.4, 1.0), (-3.975e-09, 0.7999, 1.0), (0.6928, -0.4, 1.0), (-7.391e-08, -0.7999, 1.0), (-0.6928, -0.4, 1.0), (-0.6928, 0.4, 1.0)], [], [(13, 1, 3, 14), (14, 3, 5, 16), (16, 5, 7, 18), (18, 7, 9, 20), (9, 7, 27, 28), (20, 9, 11, 22), (22, 11, 1, 13), (0, 2, 4, 6, 8, 10), (10, 23, 12, 0), (23, 22, 13, 12), (8, 21, 23, 10), (21, 20, 22, 23), (6, 19, 21, 8), (19, 18, 20, 21), (4, 17, 19, 6), (17, 16, 18, 19), (2, 15, 17, 4), (15, 14, 16, 17), (0, 12, 15, 2), (12, 13, 14, 15), (24, 25, 29, 28, 27, 26), (5, 3, 24, 26), (11, 9, 28, 29), (3, 1, 25, 24), (7, 5, 26, 27), (1, 11, 29, 25)])
me_cylinder_008.polygons.foreach_set('material_index', [0, 0, 0, 0, 0, 0, 0, 0, 0, 0, 0, 0, 0, 0, 0, 0, 0, 0, 0, 0, 2, 0, 0, 0, 0, 0])
me_cylinder_008.materials.append(mat_allesneu_zaun_holz1)
me_cylinder_008.materials.append(mat_material_005)
me_cylinder_008.materials.append(mat_allesneu_zaun_holz2)
me_cylinder_008.use_remesh_preserve_volume = False
me_cylinder_008.use_remesh_preserve_attributes = False
me_cylinder_008.use_mirror_vertex_groups = False
me_cylinder_008.update()
me_cylinder_002 = bpy.data.meshes.new('Cylinder.002')
me_cylinder_002.from_pydata([(0.0, 1.0, -1.0), (0.0, 1.0, 1.0), (0.866, 0.5, -1.0), (0.866, 0.5, 1.0), (0.866, -0.5, -1.0), (0.866, -0.5, 1.0), (-8.742e-08, -1.0, -1.0), (-8.742e-08, -1.0, 1.0), (-0.866, -0.5, -1.0), (-0.866, -0.5, 1.0), (-0.866, 0.5, -1.0), (-0.866, 0.5, 1.0), (1.759e-09, 1.089, -0.4005), (0.2359, 0.9152, 0.2662), (1.192, 0.3632, 0.2662), (0.9427, 0.5443, -0.4005), (1.192, -0.7407, 0.2662), (0.9427, -0.5443, -0.4005), (0.2359, -1.293, 0.2662), (-9.34e-08, -1.089, -0.4005), (-0.7201, -0.7407, 0.2662), (-0.9427, -0.5443, -0.4005), (-0.7201, 0.3632, 0.2662), (-0.9427, 0.5443, -0.4005), (0.7146, 0.4126, 1.0), (-3.475e-09, 0.8251, 1.0), (0.7146, -0.4126, 1.0), (-7.561e-08, -0.8251, 1.0), (-0.7146, -0.4126, 1.0), (-0.7146, 0.4126, 1.0)], [], [(13, 1, 3, 14), (14, 3, 5, 16), (16, 5, 7, 18), (18, 7, 9, 20), (9, 7, 27, 28), (20, 9, 11, 22), (22, 11, 1, 13), (0, 2, 4, 6, 8, 10), (10, 23, 12, 0), (23, 22, 13, 12), (8, 21, 23, 10), (21, 20, 22, 23), (6, 19, 21, 8), (19, 18, 20, 21), (4, 17, 19, 6), (17, 16, 18, 19), (2, 15, 17, 4), (15, 14, 16, 17), (0, 12, 15, 2), (12, 13, 14, 15), (24, 25, 29, 28, 27, 26), (5, 3, 24, 26), (11, 9, 28, 29), (3, 1, 25, 24), (7, 5, 26, 27), (1, 11, 29, 25)])
me_cylinder_002.polygons.foreach_set('material_index', [3, 3, 3, 3, 3, 3, 3, 3, 3, 3, 3, 3, 3, 3, 3, 3, 3, 3, 3, 3, 4, 3, 3, 3, 3, 3])
me_cylinder_002.materials.append(mat_holz)
me_cylinder_002.materials.append(mat_material_005)
me_cylinder_002.materials.append(mat_material_026)
me_cylinder_002.materials.append(mat_allesneu_zaun_holz1)
me_cylinder_002.materials.append(mat_allesneu_zaun_holz2)
me_cylinder_002.use_remesh_preserve_volume = False
me_cylinder_002.use_remesh_preserve_attributes = False
me_cylinder_002.use_mirror_vertex_groups = False
me_cylinder_002.update()
arm_armature_010 = bpy.data.armatures.new('Armature.010')  # bones are not reproduced
arm_armature_009 = bpy.data.armatures.new('Armature.009')  # bones are not reproduced
arm_armature_008 = bpy.data.armatures.new('Armature.008')  # bones are not reproduced

# ---- objects
ob_armature_009 = bpy.data.objects.new('Armature.009', arm_armature_010)
ob_armature_008 = bpy.data.objects.new('Armature.008', arm_armature_009)
ob_armature = bpy.data.objects.new('Armature', arm_armature_008)
ob_torus_001 = bpy.data.objects.new('Torus.001', me_torus_001)
ob_plane_071 = bpy.data.objects.new('Plane.071', me_plane_081)
ob_plane_070 = bpy.data.objects.new('Plane.070', me_plane_080)
ob_plane_069 = bpy.data.objects.new('Plane.069', me_plane_079)
ob_plane_045 = bpy.data.objects.new('Plane.045', me_plane_050)
ob_plane_044 = bpy.data.objects.new('Plane.044', me_plane_049)
ob_plane_028 = bpy.data.objects.new('Plane.028', me_plane_048)
ob_plane_029 = bpy.data.objects.new('Plane.029', me_plane_047)
ob_cylinder_053 = bpy.data.objects.new('Cylinder.053', me_cylinder_052)
ob_cylinder_052 = bpy.data.objects.new('Cylinder.052', me_cylinder_051)
ob_cylinder_051 = bpy.data.objects.new('Cylinder.051', me_cylinder_043)
ob_cylinder_043 = bpy.data.objects.new('Cylinder.043', me_cylinder_041)
ob_plane_019 = bpy.data.objects.new('Plane.019', me_plane_020)
ob_cylinder_011 = bpy.data.objects.new('Cylinder.011', me_cylinder_008)
ob_cylinder_008 = bpy.data.objects.new('Cylinder.008', me_cylinder_002)

# ---- transforms, parenting, visibility, modifiers, constraints
ob_armature_009.location = (0.0, -0.8481, 2.947)
ob_armature_009.rotation_euler = (1.571, -0.0, 0.0)
ob_armature_009.scale = (1.316, 1.316, 1.316)
ob_armature_009.hide_viewport = True
ob_armature_009.show_in_front = True
ob_armature_009.lineart.crease_threshold = 0.0
ob_armature_008.location = (0.0, -0.8481, 2.947)
ob_armature_008.rotation_euler = (1.571, -0.0, 0.0)
ob_armature_008.scale = (1.316, 1.316, 1.316)
ob_armature_008.hide_viewport = True
ob_armature_008.show_in_front = True
ob_armature_008.lineart.crease_threshold = 0.0
ob_armature.location = (0.0, -0.8481, 2.947)
ob_armature.rotation_euler = (1.571, -0.0, 0.0)
ob_armature.scale = (1.316, 1.316, 1.316)
ob_armature.hide_viewport = True
ob_armature.show_in_front = True
ob_armature.lineart.crease_threshold = 0.0
ob_torus_001.location = (0.8373, 1.038, 2.174)
ob_torus_001.rotation_euler = (1.456, 0.2793, -1.681)
ob_torus_001.scale = (0.2952, 0.2952, 0.2952)
ob_torus_001.lineart.crease_threshold = 0.0
ob_plane_071.location = (0.8315, 1.046, 1.413)
ob_plane_071.rotation_euler = (0.0, 0.0, -1.811)
ob_plane_071.scale = (0.09815, 0.09815, 0.09815)
ob_plane_071.lineart.crease_threshold = 0.0
ob_plane_070.location = (0.8284, 1.045, 1.795)
ob_plane_070.rotation_euler = (0.0, 0.0, -1.811)
ob_plane_070.scale = (0.2266, 0.2266, 0.2266)
ob_plane_070.lineart.crease_threshold = 0.0
ob_plane_069.location = (0.8294, 1.047, 1.423)
ob_plane_069.rotation_euler = (0.0, 0.0, -1.811)
ob_plane_069.scale = (0.1784, 0.1784, 0.1784)
ob_plane_069.lineart.crease_threshold = 0.0
ob_plane_045.location = (3.071, 0.9092, -0.3883)
ob_plane_045.rotation_euler = (0.07484, 2.794, -2.942)
ob_plane_045.scale = (1.639, 0.1076, 0.1076)
ob_plane_045.lineart.crease_threshold = 0.0
ob_plane_044.location = (-0.1465, 0.0451, 0.05267)
ob_plane_044.rotation_euler = (0.0374, 2.977, -2.6)
ob_plane_044.scale = (1.639, 0.1076, 0.1076)
ob_plane_044.lineart.crease_threshold = 0.0
ob_plane_028.location = (-0.2179, 0.009165, 0.5589)
ob_plane_028.rotation_euler = (0.0374, 2.977, -2.6)
ob_plane_028.scale = (1.639, 0.1076, 0.1076)
ob_plane_028.lineart.crease_threshold = 0.0
ob_plane_029.location = (-3.937, -2.522, -1.28)
ob_plane_029.rotation_euler = (-0.1146, -0.2774, -2.572)
ob_plane_029.scale = (1.639, 0.1076, 0.1076)
ob_plane_029.lineart.crease_threshold = 0.0
ob_cylinder_053.location = (-2.286, -1.704, -0.8416)
ob_cylinder_053.rotation_euler = (-0.01348, -0.02352, -2.64)
ob_cylinder_053.scale = (0.1972, 0.1972, 0.4741)
ob_cylinder_053.lineart.crease_threshold = 0.0
ob_cylinder_052.location = (-4.243, -2.829, -0.583)
ob_cylinder_052.rotation_euler = (-0.01348, -0.02352, -3.664)
ob_cylinder_052.scale = (0.1972, 0.1972, 0.6505)
ob_cylinder_052.lineart.crease_threshold = 0.0
ob_cylinder_051.location = (-1.879, -0.9755, -0.6931)
ob_cylinder_051.rotation_euler = (-0.01348, -0.02352, -4.926)
ob_cylinder_051.scale = (0.1972, 0.1972, 0.6505)
ob_cylinder_051.lineart.crease_threshold = 0.0
ob_cylinder_043.location = (0.3106, 0.4704, -0.9724)
ob_cylinder_043.rotation_euler = (-0.01348, -0.02352, -2.548)
ob_cylinder_043.scale = (0.1593, 0.1511, 0.6504)
ob_cylinder_043.lineart.crease_threshold = 0.0
ob_plane_019.location = (1.518, 0.7233, -1.661)
ob_plane_019.rotation_euler = (-0.05632, -0.2153, -2.92)
ob_plane_019.scale = (1.639, 0.1076, 0.1076)
ob_plane_019.lineart.crease_threshold = 0.0
ob_cylinder_011.location = (3.525, 1.129, -1.338)
ob_cylinder_011.rotation_euler = (-0.01348, -0.02352, -2.926)
ob_cylinder_011.scale = (0.1972, 0.1972, 0.6505)
ob_cylinder_011.lineart.crease_threshold = 0.0
ob_cylinder_008.location = (0.9588, 0.5669, 0.3409)
ob_cylinder_008.rotation_euler = (-0.01348, -0.02352, -3.411)
ob_cylinder_008.scale = (0.1564, 0.1452, 2.464)
ob_cylinder_008.lineart.crease_threshold = 0.0

# ---- collection membership
col_collection_5.objects.link(ob_armature_009)
col_collection_5.objects.link(ob_armature_008)
col_collection_5.objects.link(ob_armature)
col_collection_11.objects.link(ob_torus_001)
col_collection_11.objects.link(ob_plane_071)
col_collection_11.objects.link(ob_plane_070)
col_collection_11.objects.link(ob_plane_069)
col_collection_11.objects.link(ob_plane_045)
col_collection_11.objects.link(ob_plane_044)
col_collection_11.objects.link(ob_plane_028)
col_collection_11.objects.link(ob_plane_029)
col_collection_11.objects.link(ob_cylinder_053)
col_collection_11.objects.link(ob_cylinder_052)
col_collection_11.objects.link(ob_cylinder_051)
col_collection_11.objects.link(ob_cylinder_043)
col_collection_11.objects.link(ob_plane_019)
col_collection_11.objects.link(ob_cylinder_011)
col_collection_11.objects.link(ob_cylinder_008)

# ---- scene / render settings (as saved in the file)
scene.frame_start = 0; scene.frame_end = 748; scene.frame_set(0)
scene.render.engine = 'BLENDER_EEVEE_NEXT'
scene.render.image_settings.color_mode = 'RGB'
scene.render.resolution_percentage = 50
scene.render.fps = 25
scene.render.dither_intensity = 0.0
scene.cycles.use_denoising = False
scene.cycles.samples = 400
scene.cycles.sampling_pattern = 'TABULATED_SOBOL'
scene.cycles.light_sampling_threshold = 0.0
scene.cycles.use_adaptive_sampling = False
scene.cycles.use_light_tree = False
scene.cycles.caustics_reflective = False
scene.cycles.caustics_refractive = False
scene.cycles.blur_glossy = 0.0
scene.cycles.max_bounces = 1
scene.cycles.volume_bounces = 1
scene.cycles.pixel_filter_type = 'GAUSSIAN'
scene.cycles.sample_clamp_indirect = 0.0
scene.view_settings.view_transform = 'Standard'
bpy.context.view_layer.update()

# ---- added for rendering (the .blend has no active camera): camera
cam_auto = bpy.data.cameras.new('AutoCamera')
cam_auto.lens = 50.0
cam_auto.sensor_width = 36.0
cam_auto.clip_end = 1000.0
ob_auto_camera = bpy.data.objects.new('AutoCamera', cam_auto)
scene.collection.objects.link(ob_auto_camera)
ob_auto_camera.location = (9.65328, -13.0022, 8.44936)
ob_auto_camera.rotation_euler = (1.09748, -7.21219e-08, 0.694738)
scene.camera = ob_auto_camera
bpy.context.view_layer.update()
